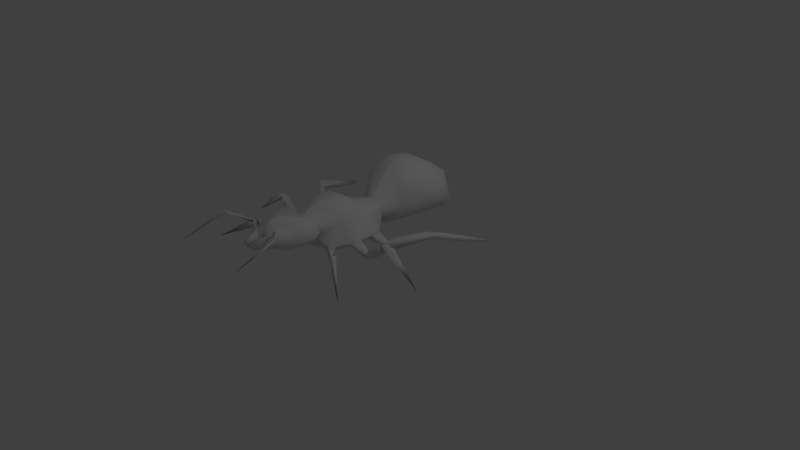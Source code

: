 # Source: ToffeeAnt.blend  (saved by Blender 2.77.0; exported with 4.5.12 LTS)
import bpy
from mathutils import Matrix  # noqa: F401  (used for matrix-valued properties, if any)

bpy.ops.wm.read_factory_settings(use_empty=True)
scene = bpy.context.scene
scene.name = 'Scene'

# ---- collections
col_collection_1 = bpy.data.collections.new('Collection 1'); scene.collection.children.link(col_collection_1)

# ---- images (referenced by path relative to the original .blend; pixels are not part of the script)
import os
ASSET_DIR = os.environ.get("B2B_ASSET_DIR", "")  # directory of the original .blend (textures are referenced by path, not embedded)
HERE = os.path.dirname(os.path.abspath(__file__))  # packed textures are extracted next to this script under _unpacked/

def load_image(name, relpath, width, height, colorspace="sRGB"):
    """Load a texture the original file referenced (path relative to the .blend, or extracted next to this script)."""
    p = next((c for c in (os.path.join(HERE, relpath), os.path.join(ASSET_DIR, relpath)) if relpath and os.path.exists(c)), "")
    if p:
        img = bpy.data.images.load(p, check_existing=True)
        img.name = name
    else:  # same state as the original file: an image datablock whose file is absent (Cycles renders it pink)
        img = bpy.data.images.new(name, width, height)
        img.source = "FILE"
        img.filepath = "//" + (relpath or name)
    img.colorspace_settings.name = colorspace
    return img
img_anttex = load_image('AntTex', 'textures/ToffeeAntTex.png', 1024, 1024, 'sRGB')

# ---- materials (node trees are filled in below, after node groups)
mat_material_001 = bpy.data.materials.new('Material.001')
mat_material_001.alpha_threshold = 0.0
mat_material_001.roughness = 0.5
mat_material_003 = bpy.data.materials.new('Material.003')
mat_material_003.alpha_threshold = 0.0
mat_material_003.roughness = 0.5

# ---- material node trees
mat_material_001.use_nodes = True; mat_material_001.node_tree.nodes.clear()
_N = mat_material_001.node_tree.nodes; _L = mat_material_001.node_tree.links
n0 = _N.new('ShaderNodeOutputMaterial'); n0.name = 'Material Output'; n0.location = (300, 300)
n1 = _N.new('ShaderNodeBsdfDiffuse'); n1.name = 'Diffuse BSDF'; n1.location = (10, 300)
n2 = _N.new('ShaderNodeTexImage'); n2.name = 'Image Texture'; n2.location = (0, 0)
n2.width = 140
n2.image = img_anttex
_L.new(n1.outputs[0], n0.inputs[0])
n0.is_active_output = True
mat_material_003.use_nodes = True; mat_material_003.node_tree.nodes.clear()
_N = mat_material_003.node_tree.nodes; _L = mat_material_003.node_tree.links
n0 = _N.new('ShaderNodeTexImage'); n0.name = 'Image Texture'; n0.location = (-180, 300)
n0.width = 140
n0.image = img_anttex
n1 = _N.new('ShaderNodeBsdfDiffuse'); n1.name = 'Diffuse BSDF'; n1.location = (10, 300)
n2 = _N.new('ShaderNodeOutputMaterial'); n2.name = 'Material Output'; n2.location = (193, 305)
_L.new(n0.outputs[0], n1.inputs[0])
_L.new(n1.outputs[0], n2.inputs[0])
n2.is_active_output = True

# ---- world
world_world = bpy.data.worlds.new('World'); scene.world = world_world
world_world.color = (0.05088, 0.05088, 0.05088)
world_world.use_sun_shadow = False
world_world.sun_shadow_jitter_overblur = 0.0
world_world.cycles.sampling_method = 'MANUAL'

# ---- cameras
cam_camera = bpy.data.cameras.new('Camera')
cam_camera.clip_end = 100.0
cam_camera.lens = 35.0
cam_camera.sensor_width = 32.0
cam_camera.sensor_height = 18.0
cam_camera.ortho_scale = 7.314
cam_camera.dof.focus_distance = 0.0

# ---- lights
light_lamp = bpy.data.lights.new('Lamp', 'POINT')
light_lamp.transmission_factor = 0.0
light_lamp.cutoff_distance = 30.0
light_lamp.energy = 100.0
light_lamp.shadow_buffer_clip_start = 1.001
light_lamp.shadow_soft_size = 0.1
light_lamp.shadow_maximum_resolution = 0.006
light_lamp.use_absolute_resolution = True

# ---- meshes
me_sphere = bpy.data.meshes.new('Sphere')
me_sphere.from_pydata([(9.801e-05, 0.7786, -0.4263), (0.0004213, 0.01998, -0.5585), (0.3299, 0.7559, -0.2934), (0.3571, 0.7601, 0.2259), (-0.002446, 0.3513, 0.6933), (0.6457, 0.3021, 0.5886), (0.8273, 0.2191, 0.4992), (0.3822, 0.09002, -0.4941), (0.7721, -0.1683, 0.8194), (0.4, -0.03895, 1.145), (0.5384, -0.4686, 1.049), (0.7223, -0.4792, 0.6439), (0.2668, -0.4681, -0.4403), (0.0007818, -0.7764, -0.3434), (0.002999, -0.7702, 1.076), (0.3176, -0.8473, 0.7891), (0.2744, -0.2255, 1.23), (0.001106, -0.5079, 1.238), (0.4607, 1.073, 1.296), (-0.00223, 0.7232, 0.5738), (0.6953, 1.123, -0.1823), (0.3074, 0.7481, 0.422), (0.2863, 1.398, 1.75), (0.6091, 1.295, 1.459), (0.7425, 1.052, 0.3188), (0.4056, 1.898, 1.559), (0.7191, 1.662, 1.469), (1.037, 2.011, 0.1338), (0.8362, 2.107, -0.2369), (0.8735, 1.268, 0.923), (0.9267, 1.643, -0.1335), (1.082, 1.545, 0.4851), (0.9523, 2.209, 0.1462), (0.8741, 2.024, 1.07), (0.5423, 1.877, -0.4854), (0.001537, 1.95, -0.6246), (0.9823, 1.647, 1.104), (1.101, 1.861, 0.6137), (0.6189, 2.271, 1.012), (0.5229, 2.429, 0.1821), (0.5186, 2.351, -0.3849), (0.7188, -0.9188, 0.6102), (0.4243, -0.8659, 0.289), (0.6513, -0.9965, 0.2617), (0.6963, -1.4, 0.4743), (0.001346, -0.9161, 0.8429), (0.0001766, -0.929, 0.2506), (0.3942, -1.77, 0.7783), (0.4063, -1.517, 0.1816), (0.3943, -1.058, 0.04538), (0.05904, -1.882, 0.7395), (0.2057, -1.751, 0.3151), (0.483, -0.9609, 1.058), (0.4043, -1.417, 1.039), (0.5206, -1.225, 1.078), (0.5964, -1.33, 0.8682), (0.06175, -2.057, 0.7106), (0.131, -2.009, 0.3905), (0.3936, -1.779, 0.4179), (0.0003114, -1.83, 0.4598), (0.05203, -1.878, 0.4123), (0.3953, -1.668, 0.8742), (-0.007282, -1.633, 1.153), (0.05371, -2.09, 0.4894), (0.1299, -2.101, 0.6202), (0.2196, 0.7994, -0.4895), (0.7737, -0.6081, -0.1147), (0.6932, -0.6052, -0.2991), (0.6604, -0.729, -0.07601), (0.5927, -0.7458, -0.2148), (1.434, -0.9878, -0.2332), (0.9495, -0.7841, -0.4628), (1.58, -1.106, -0.0806), (1.122, -0.7983, -0.2073), (0.8991, -0.7868, -0.2776), (0.9155, -0.844, -0.3747), (1.58, -1.154, 0.1734), (1.356, -1.071, -0.1977), (2.535, -1.584, -0.6655), (1.675, -1.228, -0.1545), (1.711, -1.19, 0.1593), (1.66, -1.107, 0.1017), (0.948, -0.08488, -0.2128), (0.9325, -0.3553, -0.09863), (0.8779, -0.2165, -0.3098), (0.9692, -0.1616, -0.04056), (1.396, -0.2918, -0.5421), (1.584, -0.3239, -0.1103), (1.408, -0.1963, -0.3487), (1.414, -0.2736, -0.3377), (1.476, -0.3143, -0.4548), (2.071, -0.3282, 0.3367), (1.904, -0.3251, -0.1552), (2.093, -0.1939, 0.3541), (3.299, -0.2903, -0.7739), (2.171, -0.2401, 0.1471), (2.335, -0.2657, 0.3741), (2.319, -0.1826, 0.2812), (1.489, -0.1832, -0.5315), (1.575, -0.25, -0.5265), (0.7832, 0.4929, -0.099), (0.9639, 0.1369, -0.08455), (0.8544, 0.3011, -0.2975), (0.9071, 0.1232, -0.272), (0.9189, 0.3374, -0.07608), (1.281, 0.3337, -0.3303), (1.235, 0.2535, -0.2279), (1.598, 0.3389, -0.4938), (1.377, 0.2263, -0.3973), (1.25, 0.2959, -0.4968), (2.236, 0.7654, -0.01251), (1.439, 0.4153, -0.1558), (2.166, 0.7332, 0.2055), (2.351, 0.7264, 0.175), (2.37, 0.737, 0.03711), (2.787, 1.941, -0.6564), (2.59, 1.172, -0.2537), (2.72, 1.897, -0.7466), (2.701, 1.967, -0.682), (1.377, 0.245, -0.4996), (2.228, 0.8091, 0.1551), (2.262, 0.8968, -0.1604), (2.431, 0.878, 0.1971), (0.4454, -1.734, 0.9754), (1.075, -2.012, 1.336), (0.2994, -1.769, 0.8197), (1.154, -2.246, 1.153), (1.045, -2.048, 1.295), (1.153, -2.939, 0.7153), (1.08, -1.975, 1.258), (0.4519, -1.711, 1.021), (0.4517, -1.737, 1.095), (0.001391, -1.435, 1.245), (-0.0006405, -1.171, 0.01922), (-0.0004007, -1.649, 0.178), (-0.001294, -1.841, 0.6516), (0.9027, -0.3329, -0.2523), (0.000646, 0.8308, -0.5531), (0.002431, -0.03691, 1.194), (-6.485e-05, 1.753, 1.725), (-0.0007368, 1.321, 1.767), (-0.0002338, 2.432, -0.4321), (-0.0001974, 2.343, 1.061)], [], [(1, 0, 7), (2, 65, 20), (4, 5, 19), (4, 138, 5), (138, 9, 5), (2, 100, 102), (0, 102, 7), (109, 119, 103), (49, 43, 44, 48), (104, 100, 6), (6, 85, 101), (89, 88, 85), (89, 85, 83), (83, 90, 89), (9, 16, 10), (8, 10, 11), (49, 48, 134, 133), (10, 17, 14), (67, 12, 7), (11, 15, 42), (9, 138, 16), (69, 46, 13), (42, 46, 69), (16, 138, 17), (18, 19, 21), (18, 140, 19), (21, 3, 24), (65, 30, 20), (23, 26, 22), (65, 137, 35), (29, 23, 18), (139, 140, 22), (25, 22, 26), (26, 33, 25), (27, 31, 30), (30, 31, 20), (20, 31, 24), (32, 37, 27), (32, 27, 28), (32, 40, 39), (28, 40, 32), (38, 33, 32), (34, 40, 28), (36, 33, 26), (142, 139, 25), (38, 25, 33), (40, 35, 141), (41, 42, 15), (43, 49, 42), (43, 41, 44), (54, 55, 41, 52), (49, 133, 46), (51, 59, 134), (88, 87, 91, 93), (125, 61, 50), (61, 135, 50), (125, 56, 47), (59, 60, 50), (60, 59, 51), (132, 62, 53), (55, 44, 41), (114, 113, 108, 107), (56, 50, 60), (62, 135, 61), (63, 57, 64), (64, 56, 63), (64, 57, 58), (64, 58, 47), (63, 56, 60), (65, 2, 0), (65, 0, 137), (68, 66, 11), (66, 83, 11), (74, 68, 75), (69, 71, 75), (70, 71, 73), (77, 76, 75), (78, 79, 72), (72, 70, 81), (80, 73, 76), (80, 78, 81), (78, 80, 79), (79, 76, 72), (76, 79, 80), (73, 71, 74), (66, 67, 83), (136, 86, 90), (82, 85, 88), (88, 98, 82), (99, 86, 98), (91, 92, 95), (87, 90, 92), (95, 92, 99), (95, 99, 98), (93, 98, 88), (93, 96, 95), (93, 91, 96), (97, 94, 95), (96, 94, 97), (94, 96, 91), (83, 85, 8, 11), (95, 96, 97), (6, 5, 9, 8), (99, 92, 90), (89, 87, 88), (101, 85, 82), (82, 84, 103), (103, 84, 102), (106, 104, 101), (104, 106, 105), (103, 119, 108), (101, 108, 106), (107, 109, 110), (110, 114, 107), (120, 109, 111), (111, 112, 120), (115, 122, 116), (118, 117, 121), (105, 111, 109), (119, 109, 107), (120, 121, 110), (122, 113, 114), (114, 116, 122), (122, 120, 113), (124, 131, 127), (61, 125, 131), (123, 130, 129), (127, 131, 123), (123, 129, 127), (129, 130, 131), (124, 127, 128), (123, 131, 47), (2, 24, 3), (5, 3, 21), (3, 5, 6), (3, 6, 100), (100, 2, 3), (5, 21, 19), (0, 2, 102), (102, 109, 103), (7, 102, 84), (104, 6, 101), (8, 9, 10), (7, 84, 67), (8, 85, 6), (12, 1, 7), (69, 67, 71), (10, 16, 17), (12, 67, 69), (11, 10, 15), (68, 11, 42), (1, 12, 13), (12, 69, 13), (14, 15, 10), (45, 15, 14), (2, 20, 24), (21, 24, 18), (34, 65, 35), (65, 34, 30), (18, 22, 140), (22, 18, 23), (24, 29, 18), (25, 139, 22), (27, 37, 31), (28, 27, 30), (29, 24, 31), (36, 29, 31), (29, 36, 23), (23, 36, 26), (32, 33, 37), (38, 32, 39), (34, 35, 40), (30, 34, 28), (37, 36, 31), (36, 37, 33), (38, 39, 142), (39, 40, 141), (39, 141, 142), (38, 142, 25), (42, 41, 43), (52, 41, 15), (52, 15, 45), (42, 49, 46), (51, 48, 58), (48, 51, 134), (125, 50, 56), (59, 50, 135), (57, 51, 58), (51, 57, 60), (132, 52, 45), (54, 52, 132), (54, 132, 53), (58, 44, 47), (44, 58, 48), (55, 54, 53), (61, 53, 62), (63, 60, 57), (47, 56, 64), (69, 68, 42), (71, 66, 74), (66, 71, 67), (68, 74, 66), (68, 69, 75), (70, 77, 71), (71, 77, 75), (70, 72, 77), (74, 76, 73), (75, 76, 74), (81, 70, 73), (80, 81, 73), (76, 77, 72), (81, 78, 72), (83, 67, 136), (84, 136, 67), (83, 136, 90), (86, 84, 98), (98, 84, 82), (136, 84, 86), (91, 87, 92), (93, 95, 98), (94, 91, 95), (99, 90, 86), (90, 87, 89), (100, 104, 102), (103, 101, 82), (108, 105, 106), (104, 105, 102), (102, 105, 109), (101, 103, 108), (109, 120, 110), (113, 111, 108), (111, 113, 112), (122, 118, 120), (115, 118, 122), (112, 113, 120), (115, 117, 118), (115, 116, 117), (117, 116, 121), (120, 118, 121), (108, 119, 107), (105, 108, 111), (121, 114, 110), (114, 121, 116), (61, 44, 55), (61, 55, 53), (61, 47, 44), (130, 61, 131), (124, 129, 131), (131, 125, 47), (47, 61, 123), (128, 127, 129), (124, 128, 126), (128, 129, 126), (129, 124, 126), (130, 123, 61)])
me_sphere.polygons.foreach_set('use_smooth', [True] * 255)
_uv = me_sphere.uv_layers.new(name='UVMap')
_uv.uv.foreach_set('vector', [0.2279, 0.4944, 0.3949, 0.3853, 0.2876, 0.5513, 0.07267, 0.1419, 0.08669, 0.07578, 0.1381, 0.1402, 0.5724, 0.8189, 0.4699, 0.752, 0.6524, 0.7314, 0.5724, 0.8189, 0.458, 0.9402, 0.4699, 0.752, 0.458, 0.9402, 0.4218, 0.874, 0.4699, 0.752, 0.4711, 0.477, 0.4112, 0.6074, 0.3623, 0.6131, 0.3949, 0.3853, 0.3623, 0.6131, 0.2876, 0.5513, 0.7906, 0.4014, 0.8228, 0.3888, 0.7823, 0.5052, 0.9201, 0.683, 0.8808, 0.6799, 0.8665, 0.6318, 0.9195, 0.6172, 0.3782, 0.6379, 0.4112, 0.6074, 0.4078, 0.7206, 0.4078, 0.7206, 0.3226, 0.6774, 0.3582, 0.653, 0.5352, 0.1061, 0.5356, 0.1312, 0.4086, 0.1343, 0.5352, 0.1061, 0.4086, 0.1343, 0.4119, 0.09406, 0.4119, 0.09406, 0.5418, 0.0703, 0.5352, 0.1061, 0.4218, 0.874, 0.3943, 0.9146, 0.3367, 0.863, 0.3691, 0.8003, 0.3367, 0.863, 0.3112, 0.7908, 0.9201, 0.683, 0.9195, 0.6172, 0.9737, 0.585, 0.9741, 0.6869, 0.3367, 0.863, 0.3445, 0.9715, 0.2532, 0.9501, 0.243, 0.6777, 0.1978, 0.6054, 0.2876, 0.5513, 0.3112, 0.7908, 0.2334, 0.8624, 0.2155, 0.8056, 0.4218, 0.874, 0.458, 0.9402, 0.3943, 0.9146, 0.2233, 0.6924, 0.1487, 0.825, 0.1209, 0.6577, 0.2155, 0.8056, 0.1487, 0.825, 0.2233, 0.6924, 0.3943, 0.9146, 0.458, 0.9402, 0.3445, 0.9715, 0.07383, 0.3331, 0.006929, 0.275, 0.04247, 0.2044, 0.07383, 0.3331, 0.1195, 0.4456, 0.006929, 0.275, 0.04247, 0.2044, 0.06234, 0.1659, 0.107, 0.2012, 0.08669, 0.07578, 0.1989, 0.1654, 0.1381, 0.1402, 0.1264, 0.3606, 0.1774, 0.3588, 0.1397, 0.4134, 0.08669, 0.07578, 0.08745, 0.05432, 0.254, 0.04997, 0.1354, 0.2897, 0.1264, 0.3606, 0.07383, 0.3331, 0.2178, 0.4449, 0.1195, 0.4456, 0.1397, 0.4134, 0.2229, 0.392, 0.1397, 0.4134, 0.1774, 0.3588, 0.1774, 0.3588, 0.2227, 0.3108, 0.2229, 0.392, 0.2301, 0.2045, 0.1778, 0.2332, 0.1989, 0.1654, 0.1989, 0.1654, 0.1778, 0.2332, 0.1381, 0.1402, 0.1381, 0.1402, 0.1778, 0.2332, 0.107, 0.2012, 0.2602, 0.2118, 0.2072, 0.2553, 0.2301, 0.2045, 0.2602, 0.2118, 0.2301, 0.2045, 0.2509, 0.1597, 0.2602, 0.2118, 0.2982, 0.1345, 0.315, 0.215, 0.2509, 0.1597, 0.2982, 0.1345, 0.2602, 0.2118, 0.2798, 0.316, 0.2227, 0.3108, 0.2602, 0.2118, 0.2325, 0.1079, 0.2982, 0.1345, 0.2509, 0.1597, 0.1773, 0.3076, 0.2227, 0.3108, 0.1774, 0.3588, 0.3374, 0.3502, 0.2178, 0.4449, 0.2229, 0.392, 0.2798, 0.316, 0.2229, 0.392, 0.2227, 0.3108, 0.2982, 0.1345, 0.254, 0.04997, 0.3471, 0.1071, 0.8504, 0.6859, 0.8769, 0.7523, 0.819, 0.7527, 0.8808, 0.6799, 0.9201, 0.683, 0.8769, 0.7523, 0.8808, 0.6799, 0.8504, 0.6859, 0.8665, 0.6318, 0.8093, 0.6522, 0.82, 0.6427, 0.8504, 0.6859, 0.7976, 0.6927, 0.9201, 0.683, 0.9741, 0.6869, 0.9391, 0.7713, 0.9335, 0.5656, 0.9641, 0.55, 0.9737, 0.585, 0.5356, 0.1312, 0.5963, 0.09837, 0.6672, 0.09216, 0.6711, 0.1061, 0.8335, 0.874, 0.8067, 0.878, 0.7931, 0.8592, 0.8067, 0.878, 0.7738, 0.8548, 0.7931, 0.8592, 0.8335, 0.874, 0.8035, 0.8416, 0.847, 0.8657, 0.7517, 0.828, 0.7574, 0.814, 0.7931, 0.8592, 0.8475, 0.766, 0.8544, 0.7591, 0.8645, 0.7867, 0.7264, 0.6273, 0.7359, 0.5863, 0.7942, 0.6272, 0.82, 0.6427, 0.8665, 0.6318, 0.8504, 0.6859, 0.8772, 0.2266, 0.892, 0.2418, 0.8666, 0.3955, 0.8357, 0.3343, 0.8035, 0.8416, 0.7931, 0.8592, 0.7574, 0.814, 0.7359, 0.5863, 0.7771, 0.5363, 0.8211, 0.5785, 0.7968, 0.8161, 0.8131, 0.8038, 0.8148, 0.8336, 0.8148, 0.8336, 0.8035, 0.8416, 0.7968, 0.8161, 0.8148, 0.8336, 0.8131, 0.8038, 0.8663, 0.8196, 0.8148, 0.8336, 0.8663, 0.8196, 0.847, 0.8657, 0.7968, 0.8161, 0.8035, 0.8416, 0.7574, 0.814, 0.455, 0.414, 0.4711, 0.477, 0.3949, 0.3853, 0.455, 0.414, 0.3949, 0.3853, 0.4254, 0.3566, 0.2416, 0.7097, 0.2586, 0.6965, 0.3112, 0.7908, 0.2586, 0.6965, 0.2973, 0.682, 0.3112, 0.7908, 0.5979, 0.3133, 0.5065, 0.3479, 0.5924, 0.2949, 0.4997, 0.3141, 0.5744, 0.2781, 0.5924, 0.2949, 0.6894, 0.3134, 0.6143, 0.3503, 0.6384, 0.3119, 0.6459, 0.2412, 0.7039, 0.2457, 0.5924, 0.2949, 0.7975, 0.158, 0.7103, 0.2033, 0.6831, 0.2167, 0.7175, 0.2882, 0.6894, 0.3134, 0.7222, 0.2627, 0.7233, 0.2432, 0.6384, 0.3119, 0.7039, 0.2457, 0.7233, 0.2432, 0.7975, 0.158, 0.7222, 0.2627, 0.7975, 0.158, 0.7233, 0.2432, 0.7103, 0.2033, 0.7103, 0.2033, 0.7039, 0.2457, 0.6831, 0.2167, 0.7039, 0.2457, 0.7103, 0.2033, 0.7233, 0.2432, 0.6384, 0.3119, 0.6143, 0.3503, 0.5979, 0.3133, 0.2586, 0.6965, 0.243, 0.6777, 0.2973, 0.682, 0.4267, 0.0578, 0.5233, 0.05174, 0.5418, 0.0703, 0.4219, 0.1752, 0.4086, 0.1343, 0.5356, 0.1312, 0.5356, 0.1312, 0.5443, 0.1803, 0.4219, 0.1752, 0.5594, 0.04404, 0.5233, 0.05174, 0.5438, 0.03628, 0.6672, 0.09216, 0.6217, 0.05656, 0.6941, 0.05841, 0.5963, 0.09837, 0.5418, 0.0703, 0.6217, 0.05656, 0.6941, 0.05841, 0.6217, 0.05656, 0.5594, 0.04404, 0.6941, 0.05841, 0.5594, 0.04404, 0.5438, 0.03628, 0.6711, 0.1061, 0.5443, 0.1803, 0.5356, 0.1312, 0.6711, 0.1061, 0.7065, 0.09997, 0.7071, 0.1416, 0.6711, 0.1061, 0.6672, 0.09216, 0.7065, 0.09997, 0.7088, 0.1115, 0.8125, 0.1134, 0.7071, 0.1416, 0.7065, 0.09997, 0.8136, 0.1114, 0.7088, 0.1115, 0.8136, 0.1114, 0.7065, 0.09997, 0.6672, 0.09216, 0.2973, 0.682, 0.3226, 0.6774, 0.3691, 0.8003, 0.3112, 0.7908, 0.7071, 0.1416, 0.7065, 0.09997, 0.7088, 0.1115, 0.4078, 0.7206, 0.4699, 0.752, 0.4218, 0.874, 0.3691, 0.8003, 0.5594, 0.04404, 0.6217, 0.05656, 0.5418, 0.0703, 0.5352, 0.1061, 0.5963, 0.09837, 0.5356, 0.1312, 0.3582, 0.653, 0.3226, 0.6774, 0.3195, 0.654, 0.3195, 0.654, 0.297, 0.6497, 0.3418, 0.6291, 0.3418, 0.6291, 0.297, 0.6497, 0.3623, 0.6131, 0.8762, 0.4528, 0.909, 0.5176, 0.8652, 0.5229, 0.909, 0.5176, 0.8762, 0.4528, 0.9012, 0.4066, 0.7823, 0.5052, 0.8228, 0.3888, 0.8666, 0.3955, 0.8652, 0.5229, 0.8666, 0.3955, 0.8762, 0.4528, 0.8357, 0.3343, 0.7906, 0.4014, 0.8526, 0.2305, 0.8526, 0.2305, 0.8772, 0.2266, 0.8357, 0.3343, 0.9104, 0.2304, 0.9425, 0.4373, 0.9062, 0.351, 0.9062, 0.351, 0.9041, 0.2582, 0.9104, 0.2304, 0.8951, 0.1197, 0.8973, 0.2048, 0.8797, 0.1721, 0.8985, 0.1123, 0.8911, 0.112, 0.9361, 0.1863, 0.9012, 0.4066, 0.9062, 0.351, 0.9425, 0.4373, 0.8228, 0.3888, 0.7906, 0.4014, 0.8357, 0.3343, 0.9104, 0.2304, 0.9361, 0.1863, 0.9337, 0.2362, 0.8973, 0.2048, 0.892, 0.2418, 0.8772, 0.2266, 0.8772, 0.2266, 0.8797, 0.1721, 0.8973, 0.2048, 0.8973, 0.2048, 0.9104, 0.2304, 0.892, 0.2418, 0.7843, 0.9322, 0.8698, 0.9014, 0.7814, 0.9456, 0.9363, 0.8727, 0.9666, 0.9141, 0.8698, 0.9014, 0.8862, 0.9322, 0.88, 0.9446, 0.8024, 0.9614, 0.7814, 0.9456, 0.8698, 0.9014, 0.8862, 0.9322, 0.8862, 0.9322, 0.8024, 0.9614, 0.7814, 0.9456, 0.7884, 0.9201, 0.8702, 0.8908, 0.8698, 0.9014, 0.7843, 0.9322, 0.7814, 0.9456, 0.7392, 0.966, 0.8862, 0.9322, 0.8698, 0.9014, 0.9619, 0.9362, 0.07267, 0.1419, 0.107, 0.2012, 0.06234, 0.1659, 0.4699, 0.752, 0.5624, 0.5748, 0.5864, 0.6414, 0.5624, 0.5748, 0.4699, 0.752, 0.4078, 0.7206, 0.5624, 0.5748, 0.4078, 0.7206, 0.4112, 0.6074, 0.4112, 0.6074, 0.4711, 0.477, 0.5624, 0.5748, 0.4699, 0.752, 0.5864, 0.6414, 0.6524, 0.7314, 0.3949, 0.3853, 0.4711, 0.477, 0.3623, 0.6131, 0.7196, 0.4882, 0.7906, 0.4014, 0.7823, 0.5052, 0.2876, 0.5513, 0.3623, 0.6131, 0.297, 0.6497, 0.3782, 0.6379, 0.4078, 0.7206, 0.3582, 0.653, 0.3691, 0.8003, 0.4218, 0.874, 0.3367, 0.863, 0.2876, 0.5513, 0.297, 0.6497, 0.243, 0.6777, 0.3691, 0.8003, 0.3226, 0.6774, 0.4078, 0.7206, 0.1978, 0.6054, 0.2279, 0.4944, 0.2876, 0.5513, 0.4997, 0.3141, 0.4984, 0.2789, 0.5744, 0.2781, 0.3367, 0.863, 0.3943, 0.9146, 0.3445, 0.9715, 0.1978, 0.6054, 0.243, 0.6777, 0.2233, 0.6924, 0.3112, 0.7908, 0.3367, 0.863, 0.2334, 0.8624, 0.2416, 0.7097, 0.3112, 0.7908, 0.2155, 0.8056, 0.2279, 0.4944, 0.1978, 0.6054, 0.1209, 0.6577, 0.1978, 0.6054, 0.2233, 0.6924, 0.1209, 0.6577, 0.2532, 0.9501, 0.2334, 0.8624, 0.3367, 0.863, 0.1922, 0.9121, 0.2334, 0.8624, 0.2532, 0.9501, 0.07267, 0.1419, 0.1381, 0.1402, 0.107, 0.2012, 0.04247, 0.2044, 0.107, 0.2012, 0.07383, 0.3331, 0.2325, 0.1079, 0.08669, 0.07578, 0.254, 0.04997, 0.08669, 0.07578, 0.2325, 0.1079, 0.1989, 0.1654, 0.07383, 0.3331, 0.1397, 0.4134, 0.1195, 0.4456, 0.1397, 0.4134, 0.07383, 0.3331, 0.1264, 0.3606, 0.107, 0.2012, 0.1354, 0.2897, 0.07383, 0.3331, 0.2229, 0.392, 0.2178, 0.4449, 0.1397, 0.4134, 0.2301, 0.2045, 0.2072, 0.2553, 0.1778, 0.2332, 0.2509, 0.1597, 0.2301, 0.2045, 0.1989, 0.1654, 0.1354, 0.2897, 0.107, 0.2012, 0.1778, 0.2332, 0.1773, 0.3076, 0.1354, 0.2897, 0.1778, 0.2332, 0.1354, 0.2897, 0.1773, 0.3076, 0.1264, 0.3606, 0.1264, 0.3606, 0.1773, 0.3076, 0.1774, 0.3588, 0.2602, 0.2118, 0.2227, 0.3108, 0.2072, 0.2553, 0.2798, 0.316, 0.2602, 0.2118, 0.315, 0.215, 0.2325, 0.1079, 0.254, 0.04997, 0.2982, 0.1345, 0.1989, 0.1654, 0.2325, 0.1079, 0.2509, 0.1597, 0.2072, 0.2553, 0.1773, 0.3076, 0.1778, 0.2332, 0.1773, 0.3076, 0.2072, 0.2553, 0.2227, 0.3108, 0.2798, 0.316, 0.315, 0.215, 0.3374, 0.3502, 0.315, 0.215, 0.2982, 0.1345, 0.3471, 0.1071, 0.315, 0.215, 0.3471, 0.1071, 0.3374, 0.3502, 0.2798, 0.316, 0.3374, 0.3502, 0.2229, 0.392, 0.8769, 0.7523, 0.8504, 0.6859, 0.8808, 0.6799, 0.7976, 0.6927, 0.8504, 0.6859, 0.819, 0.7527, 0.7976, 0.6927, 0.819, 0.7527, 0.7649, 0.7622, 0.8769, 0.7523, 0.9201, 0.683, 0.9391, 0.7713, 0.9335, 0.5656, 0.9195, 0.6172, 0.8925, 0.5746, 0.9195, 0.6172, 0.9335, 0.5656, 0.9737, 0.585, 0.8335, 0.874, 0.7931, 0.8592, 0.8035, 0.8416, 0.7517, 0.828, 0.7931, 0.8592, 0.7738, 0.8548, 0.82, 0.7889, 0.8645, 0.7867, 0.8663, 0.8196, 0.8645, 0.7867, 0.82, 0.7889, 0.8475, 0.766, 0.7264, 0.6273, 0.7976, 0.6927, 0.7649, 0.7622, 0.7939, 0.6414, 0.7976, 0.6927, 0.7264, 0.6273, 0.7939, 0.6414, 0.7264, 0.6273, 0.7942, 0.6272, 0.8925, 0.5746, 0.8665, 0.6318, 0.8577, 0.5731, 0.8665, 0.6318, 0.8925, 0.5746, 0.9195, 0.6172, 0.953, 0.03739, 0.9469, 0.06494, 0.925, 0.05261, 0.8211, 0.5785, 0.7942, 0.6272, 0.7359, 0.5863, 0.7968, 0.8161, 0.7574, 0.814, 0.7794, 0.8034, 0.847, 0.8657, 0.8035, 0.8416, 0.8148, 0.8336, 0.2233, 0.6924, 0.2416, 0.7097, 0.2155, 0.8056, 0.6143, 0.3503, 0.527, 0.37, 0.5979, 0.3133, 0.527, 0.37, 0.6143, 0.3503, 0.5537, 0.3889, 0.5065, 0.3479, 0.5979, 0.3133, 0.527, 0.37, 0.5065, 0.3479, 0.4997, 0.3141, 0.5924, 0.2949, 0.6343, 0.2276, 0.6459, 0.2412, 0.5744, 0.2781, 0.5744, 0.2781, 0.6459, 0.2412, 0.5924, 0.2949, 0.6343, 0.2276, 0.6831, 0.2167, 0.6459, 0.2412, 0.5979, 0.3133, 0.7039, 0.2457, 0.6384, 0.3119, 0.5924, 0.2949, 0.7039, 0.2457, 0.5979, 0.3133, 0.7222, 0.2627, 0.6894, 0.3134, 0.6384, 0.3119, 0.7233, 0.2432, 0.7222, 0.2627, 0.6384, 0.3119, 0.7039, 0.2457, 0.6459, 0.2412, 0.6831, 0.2167, 0.7222, 0.2627, 0.7975, 0.158, 0.7175, 0.2882, 0.2973, 0.682, 0.243, 0.6777, 0.2874, 0.6619, 0.297, 0.6497, 0.2874, 0.6619, 0.243, 0.6777, 0.4119, 0.09406, 0.4267, 0.0578, 0.5418, 0.0703, 0.5233, 0.05174, 0.4284, 0.02461, 0.5438, 0.03628, 0.5438, 0.03628, 0.4284, 0.02461, 0.4362, 0.001561, 0.4267, 0.0578, 0.4284, 0.02461, 0.5233, 0.05174, 0.6672, 0.09216, 0.5963, 0.09837, 0.6217, 0.05656, 0.6711, 0.1061, 0.7071, 0.1416, 0.5443, 0.1803, 0.8125, 0.1134, 0.6672, 0.09216, 0.6941, 0.05841, 0.5594, 0.04404, 0.5418, 0.0703, 0.5233, 0.05174, 0.5418, 0.0703, 0.5963, 0.09837, 0.5352, 0.1061, 0.4112, 0.6074, 0.3782, 0.6379, 0.3623, 0.6131, 0.3418, 0.6291, 0.3582, 0.653, 0.3195, 0.654, 0.8666, 0.3955, 0.9012, 0.4066, 0.8762, 0.4528, 0.909, 0.5176, 0.9012, 0.4066, 0.9544, 0.4997, 0.9544, 0.4997, 0.9012, 0.4066, 0.9425, 0.4373, 0.8652, 0.5229, 0.7823, 0.5052, 0.8666, 0.3955, 0.9425, 0.4373, 0.9104, 0.2304, 0.9337, 0.2362, 0.892, 0.2418, 0.9062, 0.351, 0.8666, 0.3955, 0.9062, 0.351, 0.892, 0.2418, 0.9041, 0.2582, 0.8973, 0.2048, 0.8985, 0.1123, 0.9104, 0.2304, 0.8951, 0.1197, 0.8985, 0.1123, 0.8973, 0.2048, 0.9041, 0.2582, 0.892, 0.2418, 0.9104, 0.2304, 0.8951, 0.1197, 0.8911, 0.112, 0.8985, 0.1123, 0.8951, 0.1197, 0.8797, 0.1721, 0.8911, 0.112, 0.8911, 0.112, 0.8797, 0.1721, 0.8603, 0.1914, 0.9104, 0.2304, 0.8985, 0.1123, 0.9361, 0.1863, 0.8666, 0.3955, 0.8228, 0.3888, 0.8357, 0.3343, 0.9012, 0.4066, 0.8666, 0.3955, 0.9062, 0.351, 0.8603, 0.1914, 0.8772, 0.2266, 0.8526, 0.2305, 0.8772, 0.2266, 0.8603, 0.1914, 0.8797, 0.1721, 0.8211, 0.5785, 0.8665, 0.6318, 0.82, 0.6427, 0.8211, 0.5785, 0.82, 0.6427, 0.7942, 0.6272, 0.8211, 0.5785, 0.8577, 0.5731, 0.8665, 0.6318, 0.8702, 0.8908, 0.9363, 0.8727, 0.8698, 0.9014, 0.7843, 0.9322, 0.7884, 0.9201, 0.8698, 0.9014, 0.8698, 0.9014, 0.9666, 0.9141, 0.9619, 0.9362, 0.9619, 0.9362, 0.9377, 0.9598, 0.8862, 0.9322, 0.7392, 0.966, 0.7814, 0.9456, 0.8024, 0.9614, 0.7843, 0.9322, 0.7392, 0.966, 0.7614, 0.9373, 0.7392, 0.966, 0.8024, 0.9614, 0.7655, 0.9609, 0.7725, 0.9318, 0.7843, 0.9322, 0.7614, 0.9373, 0.88, 0.9446, 0.8862, 0.9322, 0.9377, 0.9598])
me_sphere.materials.append(mat_material_001)
me_sphere.materials.append(mat_material_003)
me_sphere.use_remesh_preserve_volume = False
me_sphere.use_remesh_preserve_attributes = False
me_sphere.use_mirror_vertex_groups = False
me_sphere.use_paint_bone_selection = False
me_sphere.use_paint_mask = True
me_sphere.update()
arm_armature = bpy.data.armatures.new('Armature')  # bones are not reproduced

# ---- objects
ob_armature = bpy.data.objects.new('Armature', arm_armature)
ob_ant = bpy.data.objects.new('Ant', me_sphere)
ob_lamp = bpy.data.objects.new('Lamp', light_lamp)
ob_camera = bpy.data.objects.new('Camera', cam_camera)

# ---- transforms, parenting, visibility, modifiers, constraints
ob_armature.location = (7.451e-25, -0.9867, 0.7783)
ob_armature.rotation_euler = (-1.7, -2.202e-16, 2.506e-16)
ob_armature.scale = (1.028, 1.028, 1.028)
ob_armature.show_in_front = True
ob_armature.lineart.crease_threshold = 0.0
ob_ant.parent = ob_armature
ob_ant.matrix_parent_inverse = Matrix(((0.4863, 1.219e-16, 1.071e-16, 8.593e-17), (1.219e-16, -0.06254, -0.4823, 0.09285), (-1.071e-16, 0.4823, -0.06254, 0.4959), (0.0, 0.0, 0.0, 1.0)))
ob_ant.location = (0.0, 0.0, 0.0)
ob_ant.scale = (0.9086, 1.302, 0.6734)
ob_ant.lineart.crease_threshold = 0.0
_vg = ob_ant.vertex_groups.new(name='Core')
for _i, _w in zip([0, 1, 2, 3, 4, 5, 6, 7, 8, 9, 10, 11, 12, 13, 14, 15, 16, 17, 19, 21, 42, 45, 65, 66, 67, 68, 69, 82, 83, 84, 85, 100, 101, 102, 103, 104, 136, 137, 138], [1.0, 1.0, 0.9303, 0.5696, 0.9889, 1.0, 1.0, 1.0, 1.0, 1.0, 1.0, 1.0, 1.0, 0.9993, 0.9985, 0.1216, 1.0, 1.0, 0.9962, 0.7526, 0.0822, 0.03046, 0.6972, 0.8908, 0.9304, 0.8348, 0.8377, 0.8284, 0.7414, 0.8837, 0.8856, 1.0, 0.8046, 0.7045, 0.7561, 0.6014, 0.6806, 0.4574, 1.0]): _vg.add([_i], _w, 'REPLACE')
_vg = ob_ant.vertex_groups.new(name='Back')
for _i, _w in zip([2, 3, 18, 19, 20, 21, 22, 23, 24, 25, 26, 27, 28, 29, 30, 31, 32, 33, 34, 35, 36, 37, 38, 39, 40, 65, 137, 139, 140, 141, 142], [0.1424, 0.6352, 1.0, 0.03251, 1.0, 0.2916, 1.0, 1.0, 1.0, 1.0, 1.0, 1.0, 1.0, 1.0, 1.0, 1.0, 1.0, 1.0, 1.0, 1.0, 0.9998, 1.0, 1.0, 1.0, 1.0, 0.3435, 0.8506, 1.0, 1.0, 1.0, 1.0]): _vg.add([_i], _w, 'REPLACE')
_vg = ob_ant.vertex_groups.new(name='Head')
for _i, _w in zip([15, 41, 42, 43, 44, 45, 46, 47, 48, 49, 50, 51, 52, 53, 54, 55, 57, 58, 59, 60, 61, 62, 69, 125, 132, 133, 134, 135], [0.9947, 1.0, 0.9852, 1.0, 1.0, 1.0, 1.0, 0.5593, 1.0, 1.0, 0.8279, 1.0, 1.0, 1.0, 0.9999, 0.9999, 0.01264, 0.7776, 1.0, 0.689, 0.04254, 1.0, 0.002425, 0.6396, 1.0, 1.0, 1.0, 1.0]): _vg.add([_i], _w, 'REPLACE')
_vg = ob_ant.vertex_groups.new(name='AntenCore.L')
for _i, _w in zip([47, 61, 123, 125, 130, 131], [0.6167, 0.9899, 0.9022, 0.5868, 0.7286, 0.2713]): _vg.add([_i], _w, 'REPLACE')
_vg = ob_ant.vertex_groups.new(name='AntenMid.L')
for _i, _w in zip([123, 124, 127, 129, 130, 131], [0.6694, 0.7559, 0.6195, 0.9453, 0.3694, 0.7984]): _vg.add([_i], _w, 'REPLACE')
_vg = ob_ant.vertex_groups.new(name='AntenTip.L')
for _i, _w in zip([124, 126, 127, 128, 129], [0.489, 1.0, 0.8906, 1.0, 0.06982]): _vg.add([_i], _w, 'REPLACE')
_vg = ob_ant.vertex_groups.new(name='Mouth.L')
for _i, _w in zip([47, 50, 51, 56, 57, 58, 60, 63, 64, 125], [0.0636, 0.5249, 0.02094, 1.0, 1.0, 0.3561, 0.6395, 1.0, 1.0, 0.05802]): _vg.add([_i], _w, 'REPLACE')
_vg = ob_ant.vertex_groups.new(name='AntenCore.R')
_vg = ob_ant.vertex_groups.new(name='AntenMid.R')
_vg = ob_ant.vertex_groups.new(name='AntenTip.R')
_vg = ob_ant.vertex_groups.new(name='Mouth.R')
_vg = ob_ant.vertex_groups.new(name='Leg1Core.L')
for _i, _w in zip([66, 67, 68, 69, 71, 74, 75], [0.402, 0.301, 0.3462, 0.4962, 0.7143, 0.6249, 0.451]): _vg.add([_i], _w, 'REPLACE')
_vg = ob_ant.vertex_groups.new(name='Leg1Mid.L')
for _i, _w in zip([70, 71, 72, 73, 74, 75, 76, 77, 80, 81], [1.0, 0.7053, 0.8469, 1.0, 0.8069, 0.6902, 0.785, 1.0, 0.2802, 0.553]): _vg.add([_i], _w, 'REPLACE')
_vg = ob_ant.vertex_groups.new(name='Leg1Tip.L')
for _i, _w in zip([72, 76, 78, 79, 80, 81], [0.9086, 0.7126, 1.0, 1.0, 0.9283, 0.9615]): _vg.add([_i], _w, 'REPLACE')
_vg = ob_ant.vertex_groups.new(name='Leg2Core.L')
for _i, _w in zip([82, 83, 84, 85, 86, 88, 89, 90, 98, 136], [0.461, 0.5796, 0.3925, 0.5432, 0.9996, 0.8133, 0.7181, 0.734, 0.6412, 0.6003]): _vg.add([_i], _w, 'REPLACE')
_vg = ob_ant.vertex_groups.new(name='Leg2Mid.L')
for _i, _w in zip([86, 87, 88, 89, 90, 91, 92, 93, 95, 96, 98, 99], [0.0846, 1.0, 0.813, 0.862, 0.8981, 0.9866, 1.0, 1.0, 0.7596, 0.3145, 0.6025, 1.0]): _vg.add([_i], _w, 'REPLACE')
_vg = ob_ant.vertex_groups.new(name='Leg2Tip.L')
for _i, _w in zip([91, 94, 95, 96, 97], [0.05375, 0.9999, 0.8173, 0.995, 1.0]): _vg.add([_i], _w, 'REPLACE')
_vg = ob_ant.vertex_groups.new(name='Leg3Core.L')
for _i, _w in zip([101, 102, 103, 104, 105, 106, 108, 109, 119], [0.5929, 0.6914, 0.5387, 0.8301, 0.8314, 1.0, 0.9341, 0.9668, 0.8149]): _vg.add([_i], _w, 'REPLACE')
_vg = ob_ant.vertex_groups.new(name='Leg3Mid.L')
for _i, _w in zip([105, 107, 108, 109, 110, 111, 112, 113, 114, 119, 120], [0.8623, 1.0, 0.7549, 0.1274, 0.9548, 1.0, 1.0, 0.9787, 0.8796, 0.6015, 0.9584]): _vg.add([_i], _w, 'REPLACE')
_vg = ob_ant.vertex_groups.new(name='Leg3Tip.L')
for _i, _w in zip([110, 113, 114, 115, 116, 117, 118, 120, 121, 122], [0.8698, 0.4742, 0.9273, 1.0, 1.0, 0.999, 0.9573, 0.9221, 1.0, 1.0]): _vg.add([_i], _w, 'REPLACE')
_vg = ob_ant.vertex_groups.new(name='Leg1Core.R')
_vg = ob_ant.vertex_groups.new(name='Leg1Mid.R')
_vg = ob_ant.vertex_groups.new(name='Leg1Tip.R')
_vg = ob_ant.vertex_groups.new(name='Leg2Core.R')
_vg = ob_ant.vertex_groups.new(name='Leg2Mid.R')
_vg = ob_ant.vertex_groups.new(name='Leg2Tip.R')
_vg = ob_ant.vertex_groups.new(name='Leg3Core.R')
_vg = ob_ant.vertex_groups.new(name='Leg3Mid.R')
_vg = ob_ant.vertex_groups.new(name='Leg3Tip.R')
_m = ob_ant.modifiers.new('Mirror', 'MIRROR')
_m.use_clip = True
_m = ob_ant.modifiers.new('Armature', 'ARMATURE')
_m.object = ob_armature
ob_lamp.location = (4.076, 1.005, 5.904)
ob_lamp.rotation_euler = (0.6503, 0.05522, 1.866)
ob_lamp.lock_rotations_4d = False
ob_lamp.empty_display_type = 'ARROWS'
ob_lamp.color = (0.0, 0.0, 0.0, 0.0)
ob_lamp.lineart.crease_threshold = 0.0
ob_camera.location = (7.481, -6.508, 5.344)
ob_camera.rotation_euler = (1.109, 0.01082, 0.8149)
ob_camera.lock_rotations_4d = False
ob_camera.empty_display_type = 'ARROWS'
ob_camera.color = (0.0, 0.0, 0.0, 0.0)
ob_camera.display_type = 'WIRE'
ob_camera.lineart.crease_threshold = 0.0

# ---- collection membership
col_collection_1.objects.link(ob_armature)
col_collection_1.objects.link(ob_ant)
col_collection_1.objects.link(ob_lamp)
col_collection_1.objects.link(ob_camera)

# ---- scene / render settings (as saved in the file)
scene.camera = ob_camera
scene.frame_start = 0; scene.frame_end = 270; scene.frame_set(205)
scene.render.engine = 'CYCLES'
scene.render.resolution_percentage = 50
scene.render.fps = 30
scene.render.dither_intensity = 0.0
scene.cycles.use_denoising = False
scene.cycles.samples = 128
scene.cycles.sampling_pattern = 'TABULATED_SOBOL'
scene.cycles.light_sampling_threshold = 0.0
scene.cycles.use_adaptive_sampling = False
scene.cycles.use_light_tree = False
scene.cycles.blur_glossy = 0.0
scene.cycles.sample_clamp_indirect = 0.0
scene.view_settings.view_transform = 'Standard'
bpy.context.view_layer.update()
